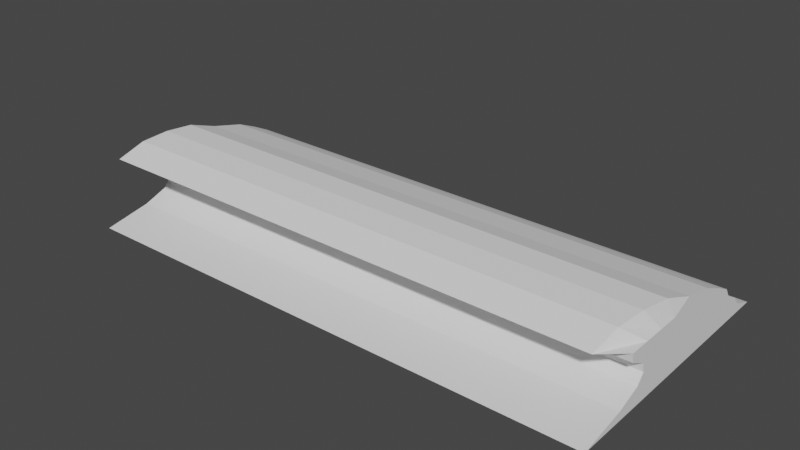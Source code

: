 # Source: lavawave.blend  (saved by Blender 3.5.10; exported with 4.5.12 LTS)
import bpy
from mathutils import Matrix  # noqa: F401  (used for matrix-valued properties, if any)

bpy.ops.wm.read_factory_settings(use_empty=True)
scene = bpy.context.scene
scene.name = 'Scene'

# ---- collections
col_collection = bpy.data.collections.new('Collection'); scene.collection.children.link(col_collection)

# ---- world
world_world = bpy.data.worlds.new('World'); scene.world = world_world
world_world.use_nodes = True; world_world.node_tree.nodes.clear()
_N = world_world.node_tree.nodes; _L = world_world.node_tree.links
n0 = _N.new('ShaderNodeOutputWorld'); n0.name = 'World Output'; n0.location = (300, 300)
n1 = _N.new('ShaderNodeBackground'); n1.name = 'Background'; n1.location = (10, 300)
n1.inputs[0].default_value = (0.05088, 0.05088, 0.05088, 1.0)
_L.new(n1.outputs[0], n0.inputs[0])
n0.is_active_output = True
world_world.color = (0.05088, 0.05088, 0.05088)
world_world.use_sun_shadow = False
world_world.sun_shadow_jitter_overblur = 0.0

# ---- meshes
me_cube_001 = bpy.data.meshes.new('Cube.001')
me_cube_001.from_pydata([(-1.0, -3.563, -1.0), (-1.079, -2.4, 0.7591), (-1.0, 4.968, -1.0), (-1.0, 1.0, 1.0), (1.0, -3.563, -1.0), (0.9209, -2.4, 0.7591), (1.0, 4.968, -1.0), (1.0, 1.0, 1.0), (-1.0, -2.052, -0.7143), (-1.0, -1.277, -0.4286), (-1.0, -1.05, -0.1429), (-1.0, -1.113, 0.1429), (-1.0, -1.655, 0.4286), (-1.0, -1.704, 0.7143), (-1.0, 2.126, 0.7143), (-1.0, 2.769, 0.4286), (-1.0, 3.333, 0.1429), (-1.0, 3.517, -0.1429), (-1.0, 4.013, -0.4286), (-1.0, 4.242, -0.7143), (1.0, 2.126, 0.7143), (1.0, 2.769, 0.4286), (1.0, 3.333, 0.1429), (1.0, 3.517, -0.1429), (1.0, 4.013, -0.4286), (1.0, 4.242, -0.7143), (1.0, -1.704, 0.7143), (1.0, -1.655, 0.4286), (1.0, -1.113, 0.1429), (1.0, -1.05, -0.1429), (1.0, -1.277, -0.4286), (1.0, -2.052, -0.7143), (-1.0, -0.1407, -1.0), (-1.0, -1.281, -1.0), (-1.0, -2.422, -1.0), (-1.059, -1.55, 1.145), (-1.04, -0.7001, 1.273), (-1.02, 0.1499, 1.265), (1.0, -2.422, -1.0), (1.0, -1.281, -1.0), (1.0, -0.1407, -1.0), (0.9802, 0.1499, 1.265), (0.9604, -0.7001, 1.273), (0.9407, -1.55, 1.145), (1.0, 0.237, -0.7143), (1.0, -0.5261, -0.7143), (1.0, -1.289, -0.7143), (1.0, 0.4307, -0.4286), (1.0, -0.1385, -0.4286), (1.0, -0.7078, -0.4286), (1.0, 0.4874, -0.1429), (1.0, -0.02515, -0.1429), (1.0, -0.5377, -0.1429), (1.0, 0.4718, 0.1429), (1.0, -0.05633, 0.1429), (1.0, -0.5845, 0.1429), (1.0, 0.3363, 0.4286), (1.0, -0.3275, 0.4286), (1.0, -0.9912, 0.4286), (1.0, 0.3241, 0.7143), (1.0, -0.3519, 0.7143), (1.0, -1.028, 0.7143), (-1.0, -1.289, -0.7143), (-1.0, -0.5261, -0.7143), (-1.0, 0.237, -0.7143), (-1.0, -0.7078, -0.4286), (-1.0, -0.1385, -0.4286), (-1.0, 0.4307, -0.4286), (-1.0, -0.5377, -0.1429), (-1.0, -0.02515, -0.1429), (-1.0, 0.4874, -0.1429), (-1.0, -0.5845, 0.1429), (-1.0, -0.05633, 0.1429), (-1.0, 0.4718, 0.1429), (-1.0, -0.9912, 0.4286), (-1.0, -0.3275, 0.4286), (-1.0, 0.3363, 0.4286), (-1.0, -1.028, 0.7143), (-1.0, -0.3519, 0.7143), (-1.0, 0.3241, 0.7143)], [], [(79, 37, 3, 14), (14, 3, 7, 20), (61, 43, 5, 26), (26, 5, 1, 13), (34, 38, 4, 0), (43, 35, 1, 5), (4, 31, 8, 0), (31, 30, 9, 8), (30, 29, 10, 9), (29, 28, 11, 10), (28, 27, 12, 11), (27, 26, 13, 12), (38, 46, 31, 4), (46, 49, 30, 31), (49, 52, 29, 30), (52, 55, 28, 29), (55, 58, 27, 28), (58, 61, 26, 27), (2, 19, 25, 6), (19, 18, 24, 25), (18, 17, 23, 24), (17, 16, 22, 23), (16, 15, 21, 22), (15, 14, 20, 21), (32, 64, 19, 2), (64, 67, 18, 19), (67, 70, 17, 18), (70, 73, 16, 17), (73, 76, 15, 16), (76, 79, 14, 15), (12, 13, 77, 74), (74, 77, 78, 75), (75, 78, 79, 76), (11, 12, 74, 71), (71, 74, 75, 72), (72, 75, 76, 73), (10, 11, 71, 68), (68, 71, 72, 69), (69, 72, 73, 70), (9, 10, 68, 65), (65, 68, 69, 66), (66, 69, 70, 67), (8, 9, 65, 62), (62, 65, 66, 63), (63, 66, 67, 64), (0, 8, 62, 34), (34, 62, 63, 33), (33, 63, 64, 32), (21, 20, 59, 56), (56, 59, 60, 57), (57, 60, 61, 58), (22, 21, 56, 53), (53, 56, 57, 54), (54, 57, 58, 55), (23, 22, 53, 50), (50, 53, 54, 51), (51, 54, 55, 52), (24, 23, 50, 47), (47, 50, 51, 48), (48, 51, 52, 49), (25, 24, 47, 44), (44, 47, 48, 45), (45, 48, 49, 46), (6, 25, 44, 40), (40, 44, 45, 39), (39, 45, 46, 38), (7, 3, 37, 41), (41, 37, 36, 42), (42, 36, 35, 43), (2, 6, 40, 32), (32, 40, 39, 33), (33, 39, 38, 34), (20, 7, 41, 59), (59, 41, 42, 60), (60, 42, 43, 61), (13, 1, 35, 77), (77, 35, 36, 78), (78, 36, 37, 79)])
_uv = me_cube_001.uv_layers.new(name='UVMap')
_uv.uv.foreach_set('vector', [0.5893, 0.1875, 0.625, 0.1875, 0.625, 0.25, 0.5893, 0.25, 0.5893, 0.25, 0.625, 0.25, 0.625, 0.5, 0.5893, 0.5, 0.5893, 0.6875, 0.625, 0.6875, 0.625, 0.75, 0.5893, 0.75, 0.5893, 0.75, 0.625, 0.75, 0.625, 1.0, 0.5893, 1.0, 0.125, 0.6875, 0.375, 0.6875, 0.375, 0.75, 0.125, 0.75, 0.625, 0.6875, 0.875, 0.6875, 0.875, 0.75, 0.625, 0.75, 0.375, 0.75, 0.4107, 0.75, 0.4107, 1.0, 0.375, 1.0, 0.4107, 0.75, 0.4464, 0.75, 0.4464, 1.0, 0.4107, 1.0, 0.4464, 0.75, 0.4821, 0.75, 0.4821, 1.0, 0.4464, 1.0, 0.4821, 0.75, 0.5179, 0.75, 0.5179, 1.0, 0.4821, 1.0, 0.5179, 0.75, 0.5536, 0.75, 0.5536, 1.0, 0.5179, 1.0, 0.5536, 0.75, 0.5893, 0.75, 0.5893, 1.0, 0.5536, 1.0, 0.375, 0.6875, 0.4107, 0.6875, 0.4107, 0.75, 0.375, 0.75, 0.4107, 0.6875, 0.4464, 0.6875, 0.4464, 0.75, 0.4107, 0.75, 0.4464, 0.6875, 0.4821, 0.6875, 0.4821, 0.75, 0.4464, 0.75, 0.4821, 0.6875, 0.5179, 0.6875, 0.5179, 0.75, 0.4821, 0.75, 0.5179, 0.6875, 0.5536, 0.6875, 0.5536, 0.75, 0.5179, 0.75, 0.5536, 0.6875, 0.5893, 0.6875, 0.5893, 0.75, 0.5536, 0.75, 0.375, 0.25, 0.4107, 0.25, 0.4107, 0.5, 0.375, 0.5, 0.4107, 0.25, 0.4464, 0.25, 0.4464, 0.5, 0.4107, 0.5, 0.4464, 0.25, 0.4821, 0.25, 0.4821, 0.5, 0.4464, 0.5, 0.4821, 0.25, 0.5179, 0.25, 0.5179, 0.5, 0.4821, 0.5, 0.5179, 0.25, 0.5536, 0.25, 0.5536, 0.5, 0.5179, 0.5, 0.5536, 0.25, 0.5893, 0.25, 0.5893, 0.5, 0.5536, 0.5, 0.375, 0.1875, 0.4107, 0.1875, 0.4107, 0.25, 0.375, 0.25, 0.4107, 0.1875, 0.4464, 0.1875, 0.4464, 0.25, 0.4107, 0.25, 0.4464, 0.1875, 0.4821, 0.1875, 0.4821, 0.25, 0.4464, 0.25, 0.4821, 0.1875, 0.5179, 0.1875, 0.5179, 0.25, 0.4821, 0.25, 0.5179, 0.1875, 0.5536, 0.1875, 0.5536, 0.25, 0.5179, 0.25, 0.5536, 0.1875, 0.5893, 0.1875, 0.5893, 0.25, 0.5536, 0.25, 0.5536, 0.0, 0.5893, 0.0, 0.5893, 0.0625, 0.5536, 0.0625, 0.5536, 0.0625, 0.5893, 0.0625, 0.5893, 0.125, 0.5536, 0.125, 0.5536, 0.125, 0.5893, 0.125, 0.5893, 0.1875, 0.5536, 0.1875, 0.5179, 0.0, 0.5536, 0.0, 0.5536, 0.0625, 0.5179, 0.0625, 0.5179, 0.0625, 0.5536, 0.0625, 0.5536, 0.125, 0.5179, 0.125, 0.5179, 0.125, 0.5536, 0.125, 0.5536, 0.1875, 0.5179, 0.1875, 0.4821, 0.0, 0.5179, 0.0, 0.5179, 0.0625, 0.4821, 0.0625, 0.4821, 0.0625, 0.5179, 0.0625, 0.5179, 0.125, 0.4821, 0.125, 0.4821, 0.125, 0.5179, 0.125, 0.5179, 0.1875, 0.4821, 0.1875, 0.4464, 0.0, 0.4821, 0.0, 0.4821, 0.0625, 0.4464, 0.0625, 0.4464, 0.0625, 0.4821, 0.0625, 0.4821, 0.125, 0.4464, 0.125, 0.4464, 0.125, 0.4821, 0.125, 0.4821, 0.1875, 0.4464, 0.1875, 0.4107, 0.0, 0.4464, 0.0, 0.4464, 0.0625, 0.4107, 0.0625, 0.4107, 0.0625, 0.4464, 0.0625, 0.4464, 0.125, 0.4107, 0.125, 0.4107, 0.125, 0.4464, 0.125, 0.4464, 0.1875, 0.4107, 0.1875, 0.375, 0.0, 0.4107, 0.0, 0.4107, 0.0625, 0.375, 0.0625, 0.375, 0.0625, 0.4107, 0.0625, 0.4107, 0.125, 0.375, 0.125, 0.375, 0.125, 0.4107, 0.125, 0.4107, 0.1875, 0.375, 0.1875, 0.5536, 0.5, 0.5893, 0.5, 0.5893, 0.5625, 0.5536, 0.5625, 0.5536, 0.5625, 0.5893, 0.5625, 0.5893, 0.625, 0.5536, 0.625, 0.5536, 0.625, 0.5893, 0.625, 0.5893, 0.6875, 0.5536, 0.6875, 0.5179, 0.5, 0.5536, 0.5, 0.5536, 0.5625, 0.5179, 0.5625, 0.5179, 0.5625, 0.5536, 0.5625, 0.5536, 0.625, 0.5179, 0.625, 0.5179, 0.625, 0.5536, 0.625, 0.5536, 0.6875, 0.5179, 0.6875, 0.4821, 0.5, 0.5179, 0.5, 0.5179, 0.5625, 0.4821, 0.5625, 0.4821, 0.5625, 0.5179, 0.5625, 0.5179, 0.625, 0.4821, 0.625, 0.4821, 0.625, 0.5179, 0.625, 0.5179, 0.6875, 0.4821, 0.6875, 0.4464, 0.5, 0.4821, 0.5, 0.4821, 0.5625, 0.4464, 0.5625, 0.4464, 0.5625, 0.4821, 0.5625, 0.4821, 0.625, 0.4464, 0.625, 0.4464, 0.625, 0.4821, 0.625, 0.4821, 0.6875, 0.4464, 0.6875, 0.4107, 0.5, 0.4464, 0.5, 0.4464, 0.5625, 0.4107, 0.5625, 0.4107, 0.5625, 0.4464, 0.5625, 0.4464, 0.625, 0.4107, 0.625, 0.4107, 0.625, 0.4464, 0.625, 0.4464, 0.6875, 0.4107, 0.6875, 0.375, 0.5, 0.4107, 0.5, 0.4107, 0.5625, 0.375, 0.5625, 0.375, 0.5625, 0.4107, 0.5625, 0.4107, 0.625, 0.375, 0.625, 0.375, 0.625, 0.4107, 0.625, 0.4107, 0.6875, 0.375, 0.6875, 0.625, 0.5, 0.875, 0.5, 0.875, 0.5625, 0.625, 0.5625, 0.625, 0.5625, 0.875, 0.5625, 0.875, 0.625, 0.625, 0.625, 0.625, 0.625, 0.875, 0.625, 0.875, 0.6875, 0.625, 0.6875, 0.125, 0.5, 0.375, 0.5, 0.375, 0.5625, 0.125, 0.5625, 0.125, 0.5625, 0.375, 0.5625, 0.375, 0.625, 0.125, 0.625, 0.125, 0.625, 0.375, 0.625, 0.375, 0.6875, 0.125, 0.6875, 0.5893, 0.5, 0.625, 0.5, 0.625, 0.5625, 0.5893, 0.5625, 0.5893, 0.5625, 0.625, 0.5625, 0.625, 0.625, 0.5893, 0.625, 0.5893, 0.625, 0.625, 0.625, 0.625, 0.6875, 0.5893, 0.6875, 0.5893, 0.0, 0.625, 0.0, 0.625, 0.0625, 0.5893, 0.0625, 0.5893, 0.0625, 0.625, 0.0625, 0.625, 0.125, 0.5893, 0.125, 0.5893, 0.125, 0.625, 0.125, 0.625, 0.1875, 0.5893, 0.1875])
me_cube_001.update()

# ---- objects
ob_cube = bpy.data.objects.new('Cube', me_cube_001)

# ---- transforms, parenting, visibility, modifiers, constraints
ob_cube.location = (0.0, 0.0, 0.0)
ob_cube.scale = (8.596, 1.0, 1.0)

# ---- collection membership
col_collection.objects.link(ob_cube)

# ---- scene / render settings (as saved in the file)
scene.frame_start = 1; scene.frame_end = 250; scene.frame_set(1)
scene.render.engine = 'BLENDER_EEVEE_NEXT'
scene.cycles.sampling_pattern = 'TABULATED_SOBOL'
scene.view_settings.view_transform = 'Filmic'
bpy.context.view_layer.update()

# ---- added for rendering (the .blend has no active camera and no usable light): camera, sun
cam_auto = bpy.data.cameras.new('AutoCamera')
cam_auto.lens = 50.0
cam_auto.sensor_width = 36.0
cam_auto.clip_end = 1000.0
ob_auto_camera = bpy.data.objects.new('AutoCamera', cam_auto)
scene.collection.objects.link(ob_auto_camera)
ob_auto_camera.location = (18.1037, -21.43, 14.8915)
ob_auto_camera.rotation_euler = (1.09748, -7.21219e-08, 0.694738)
scene.camera = ob_auto_camera
light_auto_sun = bpy.data.lights.new('AutoSun', 'SUN')
light_auto_sun.energy = 3.0
light_auto_sun.angle = 0.0523599
ob_auto_sun = bpy.data.objects.new('AutoSun', light_auto_sun)
scene.collection.objects.link(ob_auto_sun)
ob_auto_sun.rotation_euler = (0.872665, 0.174533, 0.523599)
bpy.context.view_layer.update()
